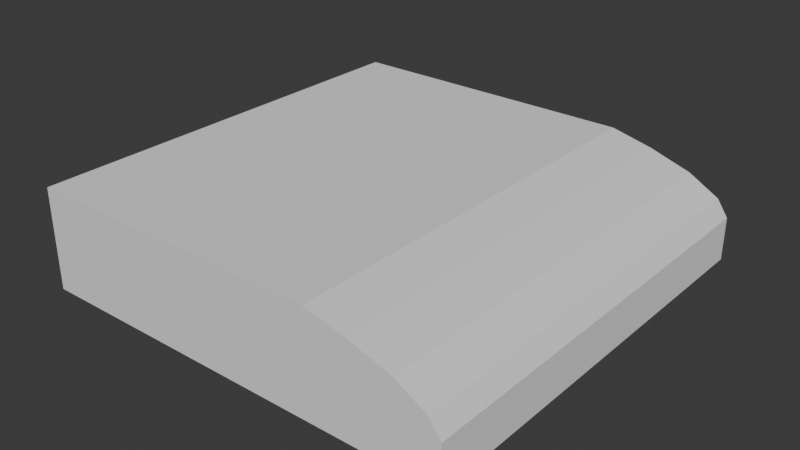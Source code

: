 # Source: pannel.blend  (saved by Blender 4.3.34; exported with 4.5.12 LTS)
import bpy
from mathutils import Matrix  # noqa: F401  (used for matrix-valued properties, if any)

bpy.ops.wm.read_factory_settings(use_empty=True)
scene = bpy.context.scene
scene.name = 'Scene'

# ---- collections
col_collection = bpy.data.collections.new('Collection'); scene.collection.children.link(col_collection)

# ---- world
world_world = bpy.data.worlds.new('World'); scene.world = world_world
world_world.use_nodes = True; world_world.node_tree.nodes.clear()
_N = world_world.node_tree.nodes; _L = world_world.node_tree.links
n0 = _N.new('ShaderNodeOutputWorld'); n0.name = 'World Output'; n0.location = (300, 300)
n1 = _N.new('ShaderNodeBackground'); n1.name = 'Background'; n1.location = (10, 300)
n1.inputs[0].default_value = (0.05088, 0.05088, 0.05088, 1.0)
_L.new(n1.outputs[0], n0.inputs[0])
n0.is_active_output = True
world_world.color = (0.05088, 0.05088, 0.05088)
world_world.sun_shadow_jitter_overblur = 0.0

# ---- meshes
me_cube_001 = bpy.data.meshes.new('Cube.001')
me_cube_001.from_pydata([(-1.0, -1.0, -1.0), (-1.0, -1.0, 1.0), (-1.0, 1.0, -1.0), (-1.0, 1.0, 1.0), (1.0, -1.0, -1.0), (1.0, 1.0, -1.0), (0.415, -1.0, 1.0), (0.415, 1.0, 1.0), (1.0, -1.0, -0.1395), (0.6079, -1.0, 0.8072), (0.9475, -1.0, 0.1903), (0.8039, -1.0, 0.5368), (0.6079, 1.0, 0.8072), (1.0, 1.0, -0.1395), (0.8039, 1.0, 0.5368), (0.9475, 1.0, 0.1903)], [], [(0, 1, 3, 2), (2, 3, 7, 12, 14, 15, 13, 5), (2, 5, 4, 0), (4, 8, 10, 11, 9, 6, 1, 0), (5, 13, 8, 4), (7, 3, 1, 6), (8, 13, 15, 10), (10, 15, 14, 11), (11, 14, 12, 9), (7, 6, 9, 12)])
_uv = me_cube_001.uv_layers.new(name='UVMap')
_uv.uv.foreach_set('vector', [0.375, 0.0, 0.625, 0.0, 0.625, 0.25, 0.375, 0.25, 0.375, 0.25, 0.625, 0.25, 0.625, 0.4269, 0.6009, 0.451, 0.5671, 0.4755, 0.5238, 0.4934, 0.4826, 0.5, 0.375, 0.5, 0.125, 0.5, 0.375, 0.5, 0.375, 0.75, 0.125, 0.75, 0.375, 0.75, 0.4826, 0.75, 0.5238, 0.7566, 0.5671, 0.7745, 0.6009, 0.799, 0.625, 0.8231, 0.625, 1.0, 0.375, 1.0, 0.375, 0.5, 0.4826, 0.5, 0.4826, 0.75, 0.375, 0.75, 0.6981, 0.5, 0.875, 0.5, 0.875, 0.75, 0.6981, 0.75, 0.4826, 0.75, 0.4826, 0.5, 0.5238, 0.5, 0.5238, 0.75, 0.5238, 0.75, 0.5238, 0.5, 0.5916, 0.5, 0.5916, 0.75, 0.5916, 0.75, 0.5916, 0.5, 0.6499, 0.5, 0.6499, 0.75, 0.6981, 0.5, 0.6981, 0.75, 0.6499, 0.75, 0.6499, 0.5])
me_cube_001.update()

# ---- objects
ob_cube = bpy.data.objects.new('Cube', me_cube_001)

# ---- transforms, parenting, visibility, modifiers, constraints
ob_cube.location = (0.0, 0.0, 0.0)
ob_cube.scale = (1.005, 1.005, 0.2357)

# ---- collection membership
col_collection.objects.link(ob_cube)

# ---- scene / render settings (as saved in the file)
scene.frame_start = 1; scene.frame_end = 250; scene.frame_set(1)
scene.render.engine = 'BLENDER_EEVEE_NEXT'
bpy.context.view_layer.update()

# ---- added for rendering (the .blend has no active camera and no usable light): camera, sun
cam_auto = bpy.data.cameras.new('AutoCamera')
cam_auto.lens = 50.0
cam_auto.sensor_width = 36.0
cam_auto.clip_end = 1000.0
ob_auto_camera = bpy.data.objects.new('AutoCamera', cam_auto)
scene.collection.objects.link(ob_auto_camera)
ob_auto_camera.location = (2.66711, -3.20053, 2.13368)
ob_auto_camera.rotation_euler = (1.09748, -7.21219e-08, 0.694738)
scene.camera = ob_auto_camera
light_auto_sun = bpy.data.lights.new('AutoSun', 'SUN')
light_auto_sun.energy = 3.0
light_auto_sun.angle = 0.0523599
ob_auto_sun = bpy.data.objects.new('AutoSun', light_auto_sun)
scene.collection.objects.link(ob_auto_sun)
ob_auto_sun.rotation_euler = (0.872665, 0.174533, 0.523599)
bpy.context.view_layer.update()
